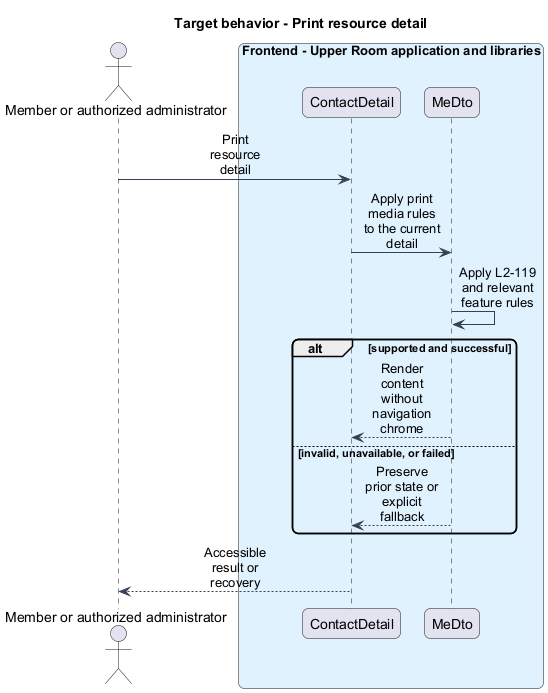

The diagram above was rendered by PlantUML. Its source (embedded in the PNG):
@startuml
skinparam backgroundColor #FFFFFF
skinparam shadowing false
skinparam roundcorner 12
skinparam defaultFontName Arial
skinparam ArrowColor #344054
skinparam sequenceMessageAlign center
skinparam maxMessageSize 80
skinparam class {
  BorderColor #344054
  FontColor #101828
  BackgroundColor #F9FAFB
}
title Target behavior - Print resource detail
actor "Member or authorized administrator" as actor
box "Frontend - Upper Room application and libraries" #E0F2FE
participant "ContactDetail" as page
participant "MeDto" as client
end box
actor -> page : Print resource detail
page -> client : Apply print media rules to the current detail
client -> client : Apply L2-119 and relevant feature rules
alt supported and successful
client --> page : Render content without navigation chrome
else invalid, unavailable, or failed
client --> page : Preserve prior state or explicit fallback
end
page --> actor : Accessible result or recovery
@enduml